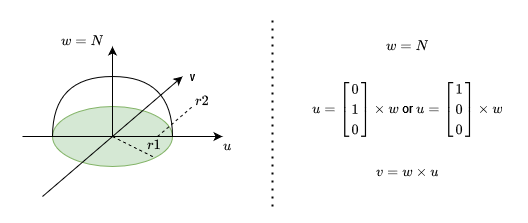

The diagram above was exported from draw.io. Its source (the exported page's mxGraphModel, read from the mxfile embedded in the PNG):
<mxGraphModel dx="1635" dy="898" grid="1" gridSize="10" guides="1" tooltips="1" connect="1" arrows="1" fold="1" page="1" pageScale="1" pageWidth="827" pageHeight="1169" math="1" shadow="0">
  <root>
    <mxCell id="0" />
    <mxCell id="1" parent="0" />
    <mxCell id="bBY_ahYo_zYgJbxIj5qU-12" value="" style="ellipse;whiteSpace=wrap;html=1;shadow=0;sketch=0;fillColor=#d5e8d4;strokeColor=#82b366;" vertex="1" parent="1">
      <mxGeometry x="260" y="340" width="120" height="60" as="geometry" />
    </mxCell>
    <mxCell id="bBY_ahYo_zYgJbxIj5qU-13" value="" style="shape=or;whiteSpace=wrap;html=1;shadow=0;sketch=0;fillColor=none;rotation=-90;" vertex="1" parent="1">
      <mxGeometry x="290" y="280" width="60" height="120" as="geometry" />
    </mxCell>
    <mxCell id="bBY_ahYo_zYgJbxIj5qU-14" value="" style="endArrow=classic;html=1;rounded=0;exitX=0;exitY=0.5;exitDx=0;exitDy=0;exitPerimeter=0;" edge="1" parent="1" source="bBY_ahYo_zYgJbxIj5qU-13">
      <mxGeometry width="50" height="50" relative="1" as="geometry">
        <mxPoint x="540" y="480" as="sourcePoint" />
        <mxPoint x="320" y="280" as="targetPoint" />
      </mxGeometry>
    </mxCell>
    <mxCell id="bBY_ahYo_zYgJbxIj5qU-15" value="" style="endArrow=classic;html=1;rounded=0;" edge="1" parent="1">
      <mxGeometry width="50" height="50" relative="1" as="geometry">
        <mxPoint x="230" y="370" as="sourcePoint" />
        <mxPoint x="430" y="370" as="targetPoint" />
      </mxGeometry>
    </mxCell>
    <mxCell id="bBY_ahYo_zYgJbxIj5qU-16" value="" style="endArrow=classic;html=1;rounded=0;" edge="1" parent="1">
      <mxGeometry width="50" height="50" relative="1" as="geometry">
        <mxPoint x="250" y="430" as="sourcePoint" />
        <mxPoint x="390" y="310" as="targetPoint" />
      </mxGeometry>
    </mxCell>
    <mxCell id="bBY_ahYo_zYgJbxIj5qU-17" value="$$w = N$$" style="text;html=1;strokeColor=none;fillColor=none;align=center;verticalAlign=middle;whiteSpace=wrap;rounded=0;shadow=0;sketch=0;" vertex="1" parent="1">
      <mxGeometry x="260" y="260" width="60" height="30" as="geometry" />
    </mxCell>
    <mxCell id="bBY_ahYo_zYgJbxIj5qU-18" value="$$u$$" style="text;html=1;align=center;verticalAlign=middle;resizable=0;points=[];autosize=1;strokeColor=none;fillColor=none;" vertex="1" parent="1">
      <mxGeometry x="410" y="370" width="50" height="20" as="geometry" />
    </mxCell>
    <mxCell id="bBY_ahYo_zYgJbxIj5qU-19" value="v" style="text;html=1;align=center;verticalAlign=middle;resizable=0;points=[];autosize=1;strokeColor=none;fillColor=none;" vertex="1" parent="1">
      <mxGeometry x="390" y="300" width="20" height="20" as="geometry" />
    </mxCell>
    <mxCell id="bBY_ahYo_zYgJbxIj5qU-20" value="" style="endArrow=none;dashed=1;html=1;rounded=0;entryX=1;entryY=1;entryDx=0;entryDy=0;" edge="1" parent="1" target="bBY_ahYo_zYgJbxIj5qU-12">
      <mxGeometry width="50" height="50" relative="1" as="geometry">
        <mxPoint x="320" y="370" as="sourcePoint" />
        <mxPoint x="590" y="430" as="targetPoint" />
      </mxGeometry>
    </mxCell>
    <mxCell id="bBY_ahYo_zYgJbxIj5qU-22" value="$$r1$$" style="text;html=1;strokeColor=none;fillColor=none;align=center;verticalAlign=middle;whiteSpace=wrap;rounded=0;shadow=0;sketch=0;" vertex="1" parent="1">
      <mxGeometry x="332" y="364" width="60" height="30" as="geometry" />
    </mxCell>
    <mxCell id="bBY_ahYo_zYgJbxIj5qU-26" value="" style="endArrow=none;dashed=1;html=1;rounded=0;" edge="1" parent="1">
      <mxGeometry width="50" height="50" relative="1" as="geometry">
        <mxPoint x="365" y="370" as="sourcePoint" />
        <mxPoint x="400" y="340" as="targetPoint" />
      </mxGeometry>
    </mxCell>
    <mxCell id="bBY_ahYo_zYgJbxIj5qU-27" value="$$r2$$" style="text;html=1;strokeColor=none;fillColor=none;align=center;verticalAlign=middle;whiteSpace=wrap;rounded=0;shadow=0;sketch=0;" vertex="1" parent="1">
      <mxGeometry x="380" y="320" width="60" height="30" as="geometry" />
    </mxCell>
    <mxCell id="bBY_ahYo_zYgJbxIj5qU-28" value="&lt;div&gt;$$w = N$$ &lt;br&gt;&lt;/div&gt;&lt;div&gt;\(u = \begin{bmatrix}0 \\ 1 \\ 0\end{bmatrix} \times w\) or \(u = \begin{bmatrix}1 \\ 0 \\ 0\end{bmatrix} \times w\)&lt;/div&gt;&lt;div&gt;&lt;br&gt;&lt;/div&gt;&lt;div&gt;$$v = w \times u$$&lt;br&gt; &lt;/div&gt;" style="text;html=1;strokeColor=none;fillColor=none;align=center;verticalAlign=middle;whiteSpace=wrap;rounded=0;shadow=0;sketch=0;" vertex="1" parent="1">
      <mxGeometry x="510" y="290" width="210" height="120" as="geometry" />
    </mxCell>
    <mxCell id="bBY_ahYo_zYgJbxIj5qU-29" value="" style="endArrow=none;dashed=1;html=1;dashPattern=1 3;strokeWidth=2;rounded=0;" edge="1" parent="1">
      <mxGeometry width="50" height="50" relative="1" as="geometry">
        <mxPoint x="480" y="440" as="sourcePoint" />
        <mxPoint x="480" y="250" as="targetPoint" />
      </mxGeometry>
    </mxCell>
  </root>
</mxGraphModel>